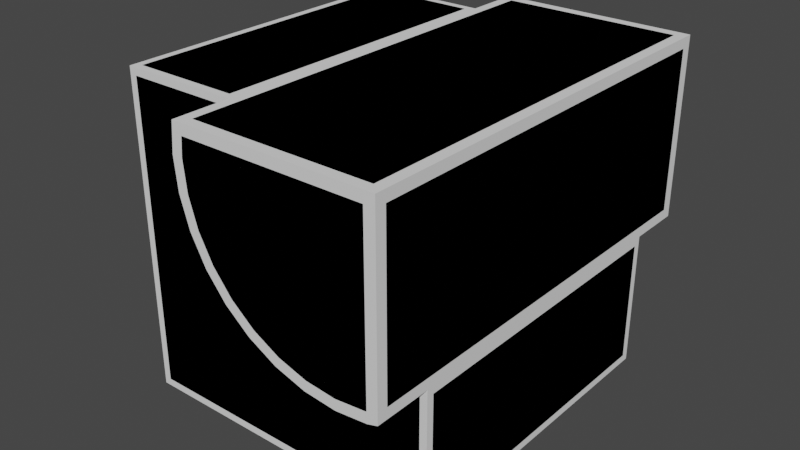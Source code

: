 # Source: speed_seams_workspace.blend  (saved by Blender 2.91.10; exported with 4.5.12 LTS)
import bpy
from mathutils import Matrix  # noqa: F401  (used for matrix-valued properties, if any)

bpy.ops.wm.read_factory_settings(use_empty=True)
scene = bpy.context.scene
scene.name = 'Scene'

# ---- collections
col_collection = bpy.data.collections.new('Collection'); scene.collection.children.link(col_collection)
col_asset_01_bake_group = bpy.data.collections.new('asset_01_bake_group'); scene.collection.children.link(col_asset_01_bake_group)
col_asset_01_high = bpy.data.collections.new('asset_01_high'); col_asset_01_bake_group.children.link(col_asset_01_high)
col_asset_01_low = bpy.data.collections.new('asset_01_low'); col_asset_01_bake_group.children.link(col_asset_01_low)

# ---- node groups
ng_auto_smooth = bpy.data.node_groups.new('Auto Smooth', 'GeometryNodeTree')
_s = ng_auto_smooth.interface.new_socket(name='Geometry', in_out='OUTPUT', socket_type='NodeSocketGeometry')
_s = ng_auto_smooth.interface.new_socket(name='Geometry', in_out='INPUT', socket_type='NodeSocketGeometry')
_s = ng_auto_smooth.interface.new_socket(name='Angle', in_out='INPUT', socket_type='NodeSocketFloat')
_s.subtype = 'ANGLE'
_s.min_value = 0.0
_s.max_value = 3.142
ng_auto_smooth.is_modifier = True
_N = ng_auto_smooth.nodes; _L = ng_auto_smooth.links
n0 = _N.new('NodeGroupOutput'); n0.name = 'Group Output'; n0.location = (480, -100)
n1 = _N.new('NodeGroupInput'); n1.name = 'Group Input'; n1.location = (-420, -300)
n2 = _N.new('NodeGroupInput'); n2.name = 'Group Input.001'; n2.location = (-60, -100)
n3 = _N.new('GeometryNodeSetShadeSmooth'); n3.name = 'Set Shade Smooth'; n3.location = (120, -100)
n3.domain = 'EDGE'
n4 = _N.new('GeometryNodeSetShadeSmooth'); n4.name = 'Set Shade Smooth.001'; n4.location = (300, -100)
n5 = _N.new('GeometryNodeInputMeshEdgeAngle'); n5.name = 'Edge Angle'; n5.location = (-420, -220)
n6 = _N.new('GeometryNodeInputEdgeSmooth'); n6.name = 'Is Edge Smooth'; n6.location = (-60, -160)
n7 = _N.new('GeometryNodeInputShadeSmooth'); n7.name = 'Is Face Smooth'; n7.location = (-240, -340)
n8 = _N.new('FunctionNodeBooleanMath'); n8.name = 'Boolean Math'; n8.location = (-60, -220)
n9 = _N.new('FunctionNodeCompare'); n9.name = 'Compare'; n9.location = (-240, -180)
n9.operation = 'LESS_EQUAL'
_L.new(n5.outputs[0], n9.inputs[0])
_L.new(n4.outputs[0], n0.inputs[0])
_L.new(n1.outputs[1], n9.inputs[1])
_L.new(n9.outputs[0], n8.inputs[0])
_L.new(n7.outputs[0], n8.inputs[1])
_L.new(n2.outputs[0], n3.inputs[0])
_L.new(n6.outputs[0], n3.inputs[1])
_L.new(n3.outputs[0], n4.inputs[0])
_L.new(n8.outputs[0], n3.inputs[2])
n0.is_active_output = True

# ---- world
world_world = bpy.data.worlds.new('World'); scene.world = world_world
world_world.use_nodes = True; world_world.node_tree.nodes.clear()
_N = world_world.node_tree.nodes; _L = world_world.node_tree.links
n0 = _N.new('ShaderNodeOutputWorld'); n0.name = 'World Output'; n0.location = (300, 300)
n1 = _N.new('ShaderNodeBackground'); n1.name = 'Background'; n1.location = (10, 300)
n1.inputs[0].default_value = (0.05088, 0.05088, 0.05088, 1.0)
_L.new(n1.outputs[0], n0.inputs[0])
n0.is_active_output = True
world_world.color = (0.05088, 0.05088, 0.05088)
world_world.use_sun_shadow = False
world_world.sun_shadow_jitter_overblur = 0.0

# ---- meshes
me_cube_001 = bpy.data.meshes.new('Cube.001')
me_cube_001.from_pydata([(-1.0, -1.0, -1.0), (-1.0, -1.0, 1.0), (-1.0, 1.0, -1.0), (-1.0, 1.0, 1.0), (1.0, -1.0, -1.0), (1.0, 1.0, -1.0), (1.0, 1.0, -0.1424), (1.0, -1.0, -0.1424), (0.9369, -1.0, -0.1615), (0.9369, 1.0, -0.1615), (0.7418, -1.0, -0.1807), (0.7418, 1.0, -0.1807), (0.5467, -1.0, -0.1615), (0.5467, 1.0, -0.1615), (0.3591, -1.0, -0.1046), (0.3591, 1.0, -0.1046), (0.1862, -1.0, -0.01222), (0.1862, 1.0, -0.01222), (0.03466, -1.0, 0.1121), (0.03466, 1.0, 0.1121), (-0.08971, 1.0, 0.2637), (-0.08971, -1.0, 0.2637), (-0.1821, 1.0, 0.4366), (-0.1821, -1.0, 0.4366), (-0.239, 1.0, 0.6242), (-0.239, -1.0, 0.6242), (-0.2582, 1.0, 0.8193), (-0.2582, -1.0, 0.8193), (-0.2404, 1.0, 1.0), (-0.2404, -1.0, 1.0)], [], [(0, 1, 3, 2), (2, 5, 4, 0), (7, 6, 9, 8), (8, 9, 11, 10), (10, 11, 13, 12), (12, 13, 15, 14), (14, 15, 17, 16), (16, 17, 19, 18), (18, 19, 20, 21), (21, 20, 22, 23), (23, 22, 24, 25), (25, 24, 26, 27), (29, 27, 26, 28), (6, 5, 2, 3, 28, 26, 24, 22, 20, 19, 17, 15, 13, 11, 9), (7, 4, 5, 6), (29, 1, 0, 4, 7, 8, 10, 12, 14, 16, 18, 21, 23, 25, 27), (3, 1, 29, 28)])
me_cube_001.polygons.foreach_set('use_smooth', [True] * 17)
_uv = me_cube_001.uv_layers.new(name='UVMap')
_uv.uv.foreach_set('vector', [0.375, 0.0, 0.625, 0.0, 0.625, 0.25, 0.375, 0.25, 0.125, 0.5, 0.375, 0.5, 0.375, 0.75, 0.125, 0.75, 0.5418, 0.9851, 0.5418, 0.5149, 0.5312, 0.5149, 0.5313, 0.9851, 0.5312, 0.9851, 0.5312, 0.5149, 0.5, 0.5149, 0.5, 0.9851, 0.5, 0.9851, 0.5, 0.5149, 0.4688, 0.5149, 0.4688, 0.9851, 0.4688, 0.9851, 0.4688, 0.5149, 0.4375, 0.5149, 0.4375, 0.9851, 0.4375, 0.9851, 0.4375, 0.5149, 0.4062, 0.5149, 0.4062, 0.9851, 0.4062, 0.9851, 0.4062, 0.5149, 0.375, 0.5149, 0.375, 0.9851, 0.375, 0.9851, 0.375, 0.5149, 0.3438, 0.5149, 0.3437, 0.9851, 0.3438, 0.9851, 0.3438, 0.5149, 0.3125, 0.5149, 0.3125, 0.9851, 0.3125, 0.9851, 0.3125, 0.5149, 0.2812, 0.5149, 0.2812, 0.9851, 0.2812, 0.9851, 0.2812, 0.5149, 0.25, 0.5149, 0.25, 0.9851, 0.221, 0.9851, 0.25, 0.9851, 0.25, 0.5149, 0.221, 0.5149, 0.4822, 0.5, 0.375, 0.5, 0.375, 0.25, 0.625, 0.25, 0.625, 0.3449, 0.6024, 0.3427, 0.578, 0.3451, 0.5546, 0.3522, 0.533, 0.3638, 0.514, 0.3793, 0.4985, 0.3983, 0.4869, 0.4199, 0.4798, 0.4433, 0.4774, 0.4677, 0.4798, 0.4921, 0.4822, 0.75, 0.375, 0.75, 0.375, 0.5, 0.4822, 0.5, 0.625, 0.9051, 0.625, 1.0, 0.375, 1.0, 0.375, 0.75, 0.4822, 0.75, 0.4798, 0.7579, 0.4774, 0.7823, 0.4798, 0.8067, 0.4869, 0.8301, 0.4985, 0.8517, 0.514, 0.8707, 0.533, 0.8862, 0.5546, 0.8978, 0.578, 0.9049, 0.6024, 0.9073, 0.875, 0.5, 0.875, 0.75, 0.7801, 0.75, 0.7801, 0.5])
me_cube_001.use_remesh_fix_poles = True
me_cube_001.use_remesh_preserve_attributes = False
me_cube_001.use_mirror_vertex_groups = False
me_cube_001.update()
me_cube_002 = bpy.data.meshes.new('Cube.002')
me_cube_002.from_pydata([(1.0, 1.354, -0.1424), (1.0, -1.354, -0.1424), (0.9369, -1.354, -0.1615), (0.9369, 1.354, -0.1615), (0.7418, -1.354, -0.1807), (0.7418, 1.354, -0.1807), (0.5467, -1.354, -0.1615), (0.5467, 1.354, -0.1615), (0.3591, -1.354, -0.1046), (0.3591, 1.354, -0.1046), (0.1862, -1.354, -0.01222), (0.1862, 1.354, -0.01222), (0.03466, -1.354, 0.1121), (0.03466, 1.354, 0.1121), (-0.08971, 1.354, 0.2637), (-0.08971, -1.354, 0.2637), (-0.1821, 1.354, 0.4366), (-0.1821, -1.354, 0.4366), (-0.239, 1.354, 0.6242), (-0.239, -1.354, 0.6242), (-0.2582, 1.354, 0.8193), (-0.2582, -1.354, 0.8193), (-0.2404, 1.354, 1.0), (-0.2404, -1.354, 1.0), (1.0, 1.354, 1.0), (1.0, -1.354, 1.0)], [], [(1, 0, 3, 2), (2, 3, 5, 4), (4, 5, 7, 6), (6, 7, 9, 8), (8, 9, 11, 10), (10, 11, 13, 12), (12, 13, 14, 15), (15, 14, 16, 17), (17, 16, 18, 19), (19, 18, 20, 21), (23, 21, 20, 22), (23, 22, 24, 25), (25, 24, 0, 1), (2, 4, 6, 8, 10, 12, 15, 17, 19, 21, 23, 25, 1), (0, 24, 22, 20, 18, 16, 14, 13, 11, 9, 7, 5, 3)])
me_cube_002.polygons.foreach_set('use_smooth', [True] * 15)
_uv = me_cube_002.uv_layers.new(name='UVMap')
_uv.uv.foreach_set('vector', [0.5418, 0.9851, 0.5418, 0.5149, 0.5312, 0.5149, 0.5313, 0.9851, 0.5312, 0.9851, 0.5312, 0.5149, 0.5, 0.5149, 0.5, 0.9851, 0.5, 0.9851, 0.5, 0.5149, 0.4688, 0.5149, 0.4688, 0.9851, 0.4688, 0.9851, 0.4688, 0.5149, 0.4375, 0.5149, 0.4375, 0.9851, 0.4375, 0.9851, 0.4375, 0.5149, 0.4062, 0.5149, 0.4062, 0.9851, 0.4062, 0.9851, 0.4062, 0.5149, 0.375, 0.5149, 0.375, 0.9851, 0.375, 0.9851, 0.375, 0.5149, 0.3438, 0.5149, 0.3437, 0.9851, 0.3438, 0.9851, 0.3438, 0.5149, 0.3125, 0.5149, 0.3125, 0.9851, 0.3125, 0.9851, 0.3125, 0.5149, 0.2812, 0.5149, 0.2812, 0.9851, 0.2812, 0.9851, 0.2812, 0.5149, 0.25, 0.5149, 0.25, 0.9851, 0.221, 0.9851, 0.25, 0.9851, 0.25, 0.5149, 0.221, 0.5149, 0.221, 0.9851, 0.221, 0.5149, 0.221, 0.5149, 0.221, 0.9851, 0.221, 0.9851, 0.221, 0.5149, 0.5418, 0.5149, 0.5418, 0.9851, 0.5312, 0.9851, 0.5, 0.9851, 0.4688, 0.9851, 0.4375, 0.9851, 0.4062, 0.9851, 0.375, 0.9851, 0.3437, 0.9851, 0.3125, 0.9851, 0.2812, 0.9851, 0.25, 0.9851, 0.221, 0.9851, 0.221, 0.9851, 0.5418, 0.9851, 0.5418, 0.5149, 0.221, 0.5149, 0.221, 0.5149, 0.25, 0.5149, 0.2812, 0.5149, 0.3125, 0.5149, 0.3438, 0.5149, 0.375, 0.5149, 0.4062, 0.5149, 0.4375, 0.5149, 0.4688, 0.5149, 0.5, 0.5149, 0.5312, 0.5149])
me_cube_002.use_remesh_fix_poles = True
me_cube_002.use_remesh_preserve_attributes = False
me_cube_002.use_mirror_vertex_groups = False
me_cube_002.update()
me_cube_003 = bpy.data.meshes.new('Cube.003')
me_cube_003.from_pydata([(1.0, 1.354, -0.1424), (1.0, -1.354, -0.1424), (0.9369, -1.354, -0.1615), (0.9369, 1.354, -0.1615), (0.7418, -1.354, -0.1807), (0.7418, 1.354, -0.1807), (0.5467, -1.354, -0.1615), (0.5467, 1.354, -0.1615), (0.3591, -1.354, -0.1046), (0.3591, 1.354, -0.1046), (0.1862, -1.354, -0.01222), (0.1862, 1.354, -0.01222), (0.03466, -1.354, 0.1121), (0.03466, 1.354, 0.1121), (-0.08971, 1.354, 0.2637), (-0.08971, -1.354, 0.2637), (-0.1821, 1.354, 0.4366), (-0.1821, -1.354, 0.4366), (-0.239, 1.354, 0.6242), (-0.239, -1.354, 0.6242), (-0.2582, 1.354, 0.8193), (-0.2582, -1.354, 0.8193), (-0.2404, 1.354, 1.0), (-0.2404, -1.354, 1.0), (1.0, 1.354, 1.0), (1.0, -1.354, 1.0)], [], [(1, 0, 3, 2), (2, 3, 5, 4), (4, 5, 7, 6), (6, 7, 9, 8), (8, 9, 11, 10), (10, 11, 13, 12), (12, 13, 14, 15), (15, 14, 16, 17), (17, 16, 18, 19), (19, 18, 20, 21), (23, 21, 20, 22), (23, 22, 24, 25), (25, 24, 0, 1), (2, 4, 6, 8, 10, 12, 15, 17, 19, 21, 23, 25, 1), (0, 24, 22, 20, 18, 16, 14, 13, 11, 9, 7, 5, 3)])
me_cube_003.polygons.foreach_set('use_smooth', [True] * 15)
_uv = me_cube_003.uv_layers.new(name='UVMap')
_uv.uv.foreach_set('vector', [0.5418, 0.9851, 0.5418, 0.5149, 0.5312, 0.5149, 0.5313, 0.9851, 0.5312, 0.9851, 0.5312, 0.5149, 0.5, 0.5149, 0.5, 0.9851, 0.5, 0.9851, 0.5, 0.5149, 0.4688, 0.5149, 0.4688, 0.9851, 0.4688, 0.9851, 0.4688, 0.5149, 0.4375, 0.5149, 0.4375, 0.9851, 0.4375, 0.9851, 0.4375, 0.5149, 0.4062, 0.5149, 0.4062, 0.9851, 0.4062, 0.9851, 0.4062, 0.5149, 0.375, 0.5149, 0.375, 0.9851, 0.375, 0.9851, 0.375, 0.5149, 0.3438, 0.5149, 0.3437, 0.9851, 0.3438, 0.9851, 0.3438, 0.5149, 0.3125, 0.5149, 0.3125, 0.9851, 0.3125, 0.9851, 0.3125, 0.5149, 0.2812, 0.5149, 0.2812, 0.9851, 0.2812, 0.9851, 0.2812, 0.5149, 0.25, 0.5149, 0.25, 0.9851, 0.221, 0.9851, 0.25, 0.9851, 0.25, 0.5149, 0.221, 0.5149, 0.221, 0.9851, 0.221, 0.5149, 0.221, 0.5149, 0.221, 0.9851, 0.221, 0.9851, 0.221, 0.5149, 0.5418, 0.5149, 0.5418, 0.9851, 0.5312, 0.9851, 0.5, 0.9851, 0.4688, 0.9851, 0.4375, 0.9851, 0.4062, 0.9851, 0.375, 0.9851, 0.3437, 0.9851, 0.3125, 0.9851, 0.2812, 0.9851, 0.25, 0.9851, 0.221, 0.9851, 0.221, 0.9851, 0.5418, 0.9851, 0.5418, 0.5149, 0.221, 0.5149, 0.221, 0.5149, 0.25, 0.5149, 0.2812, 0.5149, 0.3125, 0.5149, 0.3438, 0.5149, 0.375, 0.5149, 0.4062, 0.5149, 0.4375, 0.5149, 0.4688, 0.5149, 0.5, 0.5149, 0.5312, 0.5149])
me_cube_003.use_remesh_fix_poles = True
me_cube_003.use_remesh_preserve_attributes = False
me_cube_003.use_mirror_vertex_groups = False
me_cube_003.update()
me_cube_004 = bpy.data.meshes.new('Cube.004')
me_cube_004.from_pydata([(-1.0, -1.0, -1.0), (-1.0, -1.0, 1.0), (-1.0, 1.0, -1.0), (-1.0, 1.0, 1.0), (1.0, -1.0, -1.0), (1.0, 1.0, -1.0), (1.0, 1.0, -0.1424), (1.0, -1.0, -0.1424), (0.9369, -1.0, -0.1615), (0.9369, 1.0, -0.1615), (0.7418, -1.0, -0.1807), (0.7418, 1.0, -0.1807), (0.5467, -1.0, -0.1615), (0.5467, 1.0, -0.1615), (0.3591, -1.0, -0.1046), (0.3591, 1.0, -0.1046), (0.1862, -1.0, -0.01222), (0.1862, 1.0, -0.01222), (0.03466, -1.0, 0.1121), (0.03466, 1.0, 0.1121), (-0.08971, 1.0, 0.2637), (-0.08971, -1.0, 0.2637), (-0.1821, 1.0, 0.4366), (-0.1821, -1.0, 0.4366), (-0.239, 1.0, 0.6242), (-0.239, -1.0, 0.6242), (-0.2582, 1.0, 0.8193), (-0.2582, -1.0, 0.8193), (-0.2404, 1.0, 1.0), (-0.2404, -1.0, 1.0)], [], [(0, 1, 3, 2), (2, 5, 4, 0), (7, 6, 9, 8), (8, 9, 11, 10), (10, 11, 13, 12), (12, 13, 15, 14), (14, 15, 17, 16), (16, 17, 19, 18), (18, 19, 20, 21), (21, 20, 22, 23), (23, 22, 24, 25), (25, 24, 26, 27), (29, 27, 26, 28), (6, 5, 2, 3, 28, 26, 24, 22, 20, 19, 17, 15, 13, 11, 9), (7, 4, 5, 6), (29, 1, 0, 4, 7, 8, 10, 12, 14, 16, 18, 21, 23, 25, 27), (3, 1, 29, 28)])
me_cube_004.polygons.foreach_set('use_smooth', [True] * 17)
_uv = me_cube_004.uv_layers.new(name='UVMap')
_uv.uv.foreach_set('vector', [0.375, 0.0, 0.625, 0.0, 0.625, 0.25, 0.375, 0.25, 0.125, 0.5, 0.375, 0.5, 0.375, 0.75, 0.125, 0.75, 0.5418, 0.9851, 0.5418, 0.5149, 0.5312, 0.5149, 0.5313, 0.9851, 0.5312, 0.9851, 0.5312, 0.5149, 0.5, 0.5149, 0.5, 0.9851, 0.5, 0.9851, 0.5, 0.5149, 0.4688, 0.5149, 0.4688, 0.9851, 0.4688, 0.9851, 0.4688, 0.5149, 0.4375, 0.5149, 0.4375, 0.9851, 0.4375, 0.9851, 0.4375, 0.5149, 0.4062, 0.5149, 0.4062, 0.9851, 0.4062, 0.9851, 0.4062, 0.5149, 0.375, 0.5149, 0.375, 0.9851, 0.375, 0.9851, 0.375, 0.5149, 0.3438, 0.5149, 0.3437, 0.9851, 0.3438, 0.9851, 0.3438, 0.5149, 0.3125, 0.5149, 0.3125, 0.9851, 0.3125, 0.9851, 0.3125, 0.5149, 0.2812, 0.5149, 0.2812, 0.9851, 0.2812, 0.9851, 0.2812, 0.5149, 0.25, 0.5149, 0.25, 0.9851, 0.221, 0.9851, 0.25, 0.9851, 0.25, 0.5149, 0.221, 0.5149, 0.4822, 0.5, 0.375, 0.5, 0.375, 0.25, 0.625, 0.25, 0.625, 0.3449, 0.6024, 0.3427, 0.578, 0.3451, 0.5546, 0.3522, 0.533, 0.3638, 0.514, 0.3793, 0.4985, 0.3983, 0.4869, 0.4199, 0.4798, 0.4433, 0.4774, 0.4677, 0.4798, 0.4921, 0.4822, 0.75, 0.375, 0.75, 0.375, 0.5, 0.4822, 0.5, 0.625, 0.9051, 0.625, 1.0, 0.375, 1.0, 0.375, 0.75, 0.4822, 0.75, 0.4798, 0.7579, 0.4774, 0.7823, 0.4798, 0.8067, 0.4869, 0.8301, 0.4985, 0.8517, 0.514, 0.8707, 0.533, 0.8862, 0.5546, 0.8978, 0.578, 0.9049, 0.6024, 0.9073, 0.875, 0.5, 0.875, 0.75, 0.7801, 0.75, 0.7801, 0.5])
me_cube_004.use_remesh_fix_poles = True
me_cube_004.use_remesh_preserve_attributes = False
me_cube_004.use_mirror_vertex_groups = False
me_cube_004.update()

# ---- objects
ob_cube = bpy.data.objects.new('Cube', me_cube_001)
ob_cube_001 = bpy.data.objects.new('Cube.001', me_cube_002)
ob_cube_002 = bpy.data.objects.new('Cube.002', me_cube_003)
ob_cube_003 = bpy.data.objects.new('Cube.003', me_cube_004)

# ---- transforms, parenting, visibility, modifiers, constraints
ob_cube.location = (0.0, 0.0, 0.0)
ob_cube.lineart.crease_threshold = 0.0
_m = ob_cube.modifiers.new('Bevel', 'BEVEL')
_m.width = 0.106
_m.width_pct = 0.106
_m.segments = 5
_m.harden_normals = True
ob_cube_001.location = (0.0, 0.0, 0.0)
ob_cube_001.lineart.crease_threshold = 0.0
_m = ob_cube_001.modifiers.new('Bevel', 'BEVEL')
_m.width = 0.106
_m.width_pct = 0.106
_m.segments = 5
_m.harden_normals = True
ob_cube_002.location = (0.0, 0.0, 0.0)
ob_cube_002.lineart.crease_threshold = 0.0
_m = ob_cube_002.modifiers.new('Auto Smooth', 'NODES')
_m.node_group = ng_auto_smooth
_gi = [s.identifier for s in ng_auto_smooth.interface.items_tree if s.item_type == 'SOCKET' and s.in_out == 'INPUT']
_m[_gi[1]] = 0.5236  # Angle
ob_cube_003.location = (0.0, 0.0, 0.0)
ob_cube_003.lineart.crease_threshold = 0.0
_m = ob_cube_003.modifiers.new('Auto Smooth', 'NODES')
_m.node_group = ng_auto_smooth
_gi = [s.identifier for s in ng_auto_smooth.interface.items_tree if s.item_type == 'SOCKET' and s.in_out == 'INPUT']
_m[_gi[1]] = 0.5236  # Angle

# ---- collection membership
col_asset_01_high.objects.link(ob_cube)
col_asset_01_high.objects.link(ob_cube_001)
col_asset_01_low.objects.link(ob_cube_002)
col_asset_01_low.objects.link(ob_cube_003)

# ---- scene / render settings (as saved in the file)
scene.frame_start = 1; scene.frame_end = 250; scene.frame_set(1)
scene.render.engine = 'BLENDER_EEVEE_NEXT'
scene.cycles.use_denoising = False
scene.cycles.samples = 128
scene.cycles.sampling_pattern = 'TABULATED_SOBOL'
scene.cycles.use_adaptive_sampling = False
scene.cycles.use_light_tree = False
scene.view_settings.view_transform = 'Filmic'
bpy.context.view_layer.update()

# ---- added for rendering (the .blend has no active camera and no usable light): camera, sun
cam_auto = bpy.data.cameras.new('AutoCamera')
cam_auto.lens = 50.0
cam_auto.sensor_width = 36.0
cam_auto.clip_end = 1000.0
ob_auto_camera = bpy.data.objects.new('AutoCamera', cam_auto)
scene.collection.objects.link(ob_auto_camera)
ob_auto_camera.location = (3.62337, -4.34805, 2.8987)
ob_auto_camera.rotation_euler = (1.09748, -7.21219e-08, 0.694738)
scene.camera = ob_auto_camera
light_auto_sun = bpy.data.lights.new('AutoSun', 'SUN')
light_auto_sun.energy = 3.0
light_auto_sun.angle = 0.0523599
ob_auto_sun = bpy.data.objects.new('AutoSun', light_auto_sun)
scene.collection.objects.link(ob_auto_sun)
ob_auto_sun.rotation_euler = (0.872665, 0.174533, 0.523599)
bpy.context.view_layer.update()
